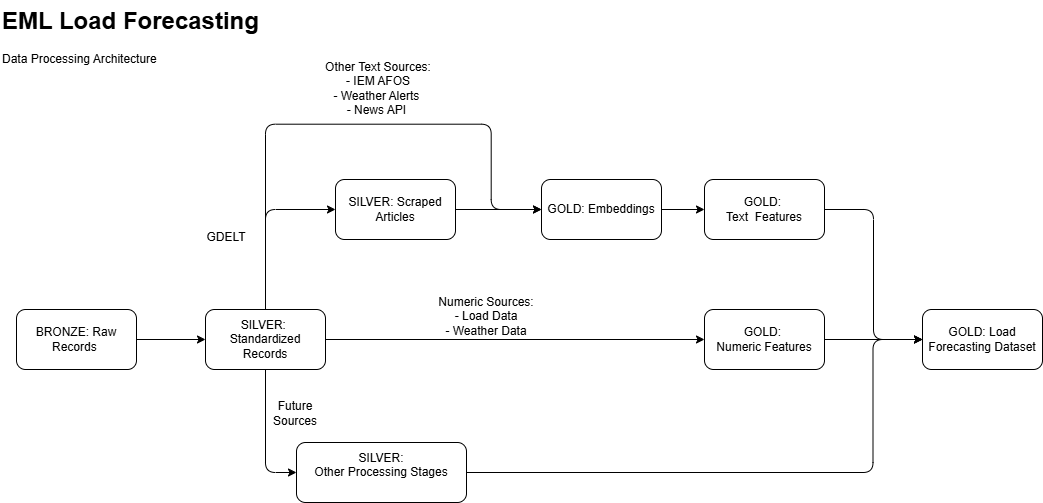

The diagram above was exported from draw.io. Its source (the exported page's mxGraphModel, read from the mxfile embedded in the PNG):
<mxGraphModel dx="1057" dy="1010" grid="0" gridSize="10" guides="1" tooltips="1" connect="1" arrows="1" fold="1" page="1" pageScale="1" pageWidth="1100" pageHeight="850" background="light-dark(#FFFFFF,#121212)" math="0" shadow="0">
  <root>
    <mxCell id="0" />
    <mxCell id="1" parent="0" />
    <mxCell id="Qi2rv8vJ2FdW23Aym5wo-6" edge="1" parent="1" source="Qi2rv8vJ2FdW23Aym5wo-1" style="edgeStyle=orthogonalEdgeStyle;rounded=1;orthogonalLoop=1;jettySize=auto;html=1;entryX=0;entryY=0.5;entryDx=0;entryDy=0;" target="Qi2rv8vJ2FdW23Aym5wo-2">
      <mxGeometry relative="1" as="geometry" />
    </mxCell>
    <mxCell id="Qi2rv8vJ2FdW23Aym5wo-1" parent="1" style="rounded=1;whiteSpace=wrap;html=1;" value="&lt;div&gt;BRONZE: Raw Records&amp;nbsp;&lt;/div&gt;" vertex="1">
      <mxGeometry height="60" width="120" x="40" y="330" as="geometry" />
    </mxCell>
    <mxCell id="Qi2rv8vJ2FdW23Aym5wo-7" edge="1" parent="1" source="Qi2rv8vJ2FdW23Aym5wo-2" style="edgeStyle=orthogonalEdgeStyle;rounded=1;orthogonalLoop=1;jettySize=auto;html=1;exitX=0.5;exitY=0;exitDx=0;exitDy=0;entryX=0;entryY=0.5;entryDx=0;entryDy=0;" target="Qi2rv8vJ2FdW23Aym5wo-4">
      <mxGeometry relative="1" as="geometry" />
    </mxCell>
    <mxCell id="Qi2rv8vJ2FdW23Aym5wo-11" edge="1" parent="1" source="Qi2rv8vJ2FdW23Aym5wo-2" style="edgeStyle=orthogonalEdgeStyle;rounded=1;orthogonalLoop=1;jettySize=auto;html=1;exitX=1;exitY=0.25;exitDx=0;exitDy=0;entryX=0;entryY=0.5;entryDx=0;entryDy=0;" target="Qi2rv8vJ2FdW23Aym5wo-3">
      <mxGeometry relative="1" as="geometry">
        <Array as="points">
          <mxPoint x="289" y="345" />
          <mxPoint x="289" y="144.7" />
          <mxPoint x="514.7" y="144.7" />
          <mxPoint x="514.7" y="230" />
        </Array>
      </mxGeometry>
    </mxCell>
    <mxCell id="Qi2rv8vJ2FdW23Aym5wo-20" edge="1" parent="1" source="Qi2rv8vJ2FdW23Aym5wo-2" style="edgeStyle=orthogonalEdgeStyle;rounded=1;orthogonalLoop=1;jettySize=auto;html=1;exitX=0.5;exitY=1;exitDx=0;exitDy=0;entryX=0;entryY=0.5;entryDx=0;entryDy=0;" target="Qi2rv8vJ2FdW23Aym5wo-18">
      <mxGeometry relative="1" as="geometry" />
    </mxCell>
    <mxCell id="Qi2rv8vJ2FdW23Aym5wo-26" edge="1" parent="1" source="Qi2rv8vJ2FdW23Aym5wo-2" style="edgeStyle=orthogonalEdgeStyle;rounded=1;orthogonalLoop=1;jettySize=auto;html=1;exitX=1;exitY=0.5;exitDx=0;exitDy=0;" target="Qi2rv8vJ2FdW23Aym5wo-25">
      <mxGeometry relative="1" as="geometry" />
    </mxCell>
    <mxCell id="Qi2rv8vJ2FdW23Aym5wo-2" parent="1" style="rounded=1;whiteSpace=wrap;html=1;" value="&lt;div&gt;SILVER:&amp;nbsp;&lt;/div&gt;&lt;div&gt;Standardized Records&lt;/div&gt;" vertex="1">
      <mxGeometry height="60" width="120" x="229" y="330" as="geometry" />
    </mxCell>
    <mxCell id="Qi2rv8vJ2FdW23Aym5wo-9" edge="1" parent="1" source="Qi2rv8vJ2FdW23Aym5wo-3" style="edgeStyle=orthogonalEdgeStyle;rounded=1;orthogonalLoop=1;jettySize=auto;html=1;exitX=1;exitY=0.5;exitDx=0;exitDy=0;entryX=0;entryY=0.5;entryDx=0;entryDy=0;" target="Qi2rv8vJ2FdW23Aym5wo-5">
      <mxGeometry relative="1" as="geometry" />
    </mxCell>
    <mxCell id="Qi2rv8vJ2FdW23Aym5wo-3" parent="1" style="rounded=1;whiteSpace=wrap;html=1;" value="&lt;div&gt;GOLD: Embeddings&lt;/div&gt;" vertex="1">
      <mxGeometry height="60" width="120" x="565" y="200" as="geometry" />
    </mxCell>
    <mxCell id="Qi2rv8vJ2FdW23Aym5wo-8" edge="1" parent="1" source="Qi2rv8vJ2FdW23Aym5wo-4" style="edgeStyle=orthogonalEdgeStyle;rounded=1;orthogonalLoop=1;jettySize=auto;html=1;exitX=1;exitY=0.5;exitDx=0;exitDy=0;" target="Qi2rv8vJ2FdW23Aym5wo-3">
      <mxGeometry relative="1" as="geometry" />
    </mxCell>
    <mxCell id="Qi2rv8vJ2FdW23Aym5wo-4" parent="1" style="rounded=1;whiteSpace=wrap;html=1;" value="&lt;div&gt;SILVER: Scraped Articles&lt;/div&gt;" vertex="1">
      <mxGeometry height="60" width="120" x="359" y="200" as="geometry" />
    </mxCell>
    <mxCell id="Qi2rv8vJ2FdW23Aym5wo-17" edge="1" parent="1" source="Qi2rv8vJ2FdW23Aym5wo-5" style="edgeStyle=orthogonalEdgeStyle;rounded=1;orthogonalLoop=1;jettySize=auto;html=1;exitX=1;exitY=0.5;exitDx=0;exitDy=0;entryX=0;entryY=0.5;entryDx=0;entryDy=0;" target="Qi2rv8vJ2FdW23Aym5wo-16">
      <mxGeometry relative="1" as="geometry" />
    </mxCell>
    <mxCell id="Qi2rv8vJ2FdW23Aym5wo-5" parent="1" style="rounded=1;whiteSpace=wrap;html=1;" value="&lt;div&gt;GOLD:&amp;nbsp;&lt;/div&gt;&lt;div&gt;Text&amp;nbsp;&amp;nbsp;&lt;span style=&quot;background-color: transparent; color: light-dark(rgb(0, 0, 0), rgb(255, 255, 255));&quot;&gt;Features&lt;/span&gt;&lt;/div&gt;" vertex="1">
      <mxGeometry height="60" width="120" x="728" y="200" as="geometry" />
    </mxCell>
    <mxCell id="Qi2rv8vJ2FdW23Aym5wo-12" parent="1" style="text;html=1;whiteSpace=wrap;strokeColor=none;fillColor=none;align=center;verticalAlign=middle;rounded=1;" value="GDELT&lt;div&gt;&lt;br&gt;&lt;/div&gt;" vertex="1">
      <mxGeometry height="30" width="60" x="220" y="250" as="geometry" />
    </mxCell>
    <mxCell id="Qi2rv8vJ2FdW23Aym5wo-13" parent="1" style="text;html=1;whiteSpace=wrap;strokeColor=none;fillColor=none;align=center;verticalAlign=middle;rounded=1;" value="Other Text Sources:&lt;div&gt;&lt;div&gt;- IEM AFOS&lt;div&gt;- Weather Alerts&amp;nbsp;&lt;/div&gt;&lt;div&gt;- News API&amp;nbsp;&lt;/div&gt;&lt;/div&gt;&lt;/div&gt;" vertex="1">
      <mxGeometry height="48" width="264" x="270" y="85" as="geometry" />
    </mxCell>
    <mxCell id="Qi2rv8vJ2FdW23Aym5wo-14" parent="1" style="text;html=1;whiteSpace=wrap;strokeColor=none;fillColor=none;align=center;verticalAlign=middle;rounded=1;" value="Numeric Sources:&lt;div&gt;- Load Data&lt;/div&gt;&lt;div&gt;- Weather Data&lt;/div&gt;" vertex="1">
      <mxGeometry height="30" width="130" x="445" y="322" as="geometry" />
    </mxCell>
    <mxCell id="Qi2rv8vJ2FdW23Aym5wo-16" parent="1" style="whiteSpace=wrap;html=1;rounded=1;" value="GOLD: Load Forecasting Dataset" vertex="1">
      <mxGeometry height="60" width="120" x="946" y="330" as="geometry" />
    </mxCell>
    <mxCell id="Qi2rv8vJ2FdW23Aym5wo-29" edge="1" parent="1" source="Qi2rv8vJ2FdW23Aym5wo-18" style="edgeStyle=orthogonalEdgeStyle;rounded=1;orthogonalLoop=1;jettySize=auto;html=1;exitX=1;exitY=0.5;exitDx=0;exitDy=0;entryX=0;entryY=0.5;entryDx=0;entryDy=0;" target="Qi2rv8vJ2FdW23Aym5wo-16">
      <mxGeometry relative="1" as="geometry">
        <Array as="points">
          <mxPoint x="896.5" y="493" />
          <mxPoint x="896.5" y="360" />
        </Array>
      </mxGeometry>
    </mxCell>
    <mxCell id="Qi2rv8vJ2FdW23Aym5wo-18" parent="1" style="rounded=1;whiteSpace=wrap;html=1;" value="SILVER: &lt;br&gt;Other Processing Stages&lt;div&gt;&lt;br&gt;&lt;/div&gt;" vertex="1">
      <mxGeometry height="60" width="170" x="320" y="463" as="geometry" />
    </mxCell>
    <mxCell id="Qi2rv8vJ2FdW23Aym5wo-22" parent="1" style="text;html=1;whiteSpace=wrap;strokeColor=none;fillColor=none;align=center;verticalAlign=middle;rounded=1;" value="Future Sources" vertex="1">
      <mxGeometry height="30" width="60" x="289" y="419" as="geometry" />
    </mxCell>
    <mxCell id="Qi2rv8vJ2FdW23Aym5wo-24" parent="1" style="text;html=1;whiteSpace=wrap;overflow=hidden;rounded=0;" value="&lt;h1 style=&quot;margin-top: 0px;&quot;&gt;EML Load Forecasting&lt;/h1&gt;&lt;p&gt;&lt;span style=&quot;text-align: center;&quot;&gt;Data Processing Architecture&lt;/span&gt;&lt;/p&gt;" vertex="1">
      <mxGeometry height="84" width="328" x="24" y="21" as="geometry" />
    </mxCell>
    <mxCell id="Qi2rv8vJ2FdW23Aym5wo-28" edge="1" parent="1" source="Qi2rv8vJ2FdW23Aym5wo-25" style="edgeStyle=orthogonalEdgeStyle;rounded=1;orthogonalLoop=1;jettySize=auto;html=1;exitX=1;exitY=0.5;exitDx=0;exitDy=0;entryX=0;entryY=0.5;entryDx=0;entryDy=0;" target="Qi2rv8vJ2FdW23Aym5wo-16">
      <mxGeometry relative="1" as="geometry" />
    </mxCell>
    <mxCell id="Qi2rv8vJ2FdW23Aym5wo-25" parent="1" style="rounded=1;whiteSpace=wrap;html=1;" value="&lt;div&gt;GOLD:&amp;nbsp;&lt;/div&gt;&lt;div&gt;Numeric Features&lt;/div&gt;" vertex="1">
      <mxGeometry height="60" width="120" x="728" y="330" as="geometry" />
    </mxCell>
  </root>
</mxGraphModel>